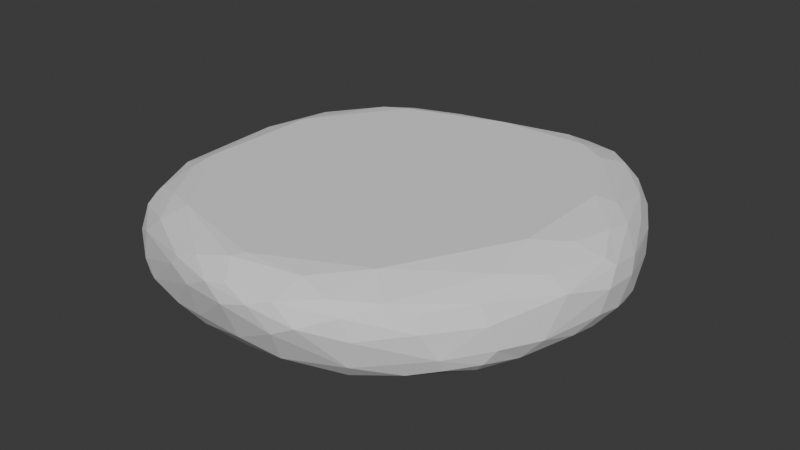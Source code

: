 # Source: Rune_1.blend  (saved by Blender 4.4.32; exported with 4.5.12 LTS)
import bpy
from mathutils import Matrix  # noqa: F401  (used for matrix-valued properties, if any)

bpy.ops.wm.read_factory_settings(use_empty=True)
scene = bpy.context.scene
scene.name = 'Scene'

# ---- collections
col_collection = bpy.data.collections.new('Collection'); scene.collection.children.link(col_collection)

# ---- world
world_world = bpy.data.worlds.new('World'); scene.world = world_world
world_world.use_nodes = True; world_world.node_tree.nodes.clear()
_N = world_world.node_tree.nodes; _L = world_world.node_tree.links
n0 = _N.new('ShaderNodeOutputWorld'); n0.name = 'World Output'; n0.location = (300, 300)
n1 = _N.new('ShaderNodeBackground'); n1.name = 'Background'; n1.location = (10, 300)
n1.inputs[0].default_value = (0.05088, 0.05088, 0.05088, 1.0)
_L.new(n1.outputs[0], n0.inputs[0])
n0.is_active_output = True
world_world.color = (0.05088, 0.05088, 0.05088)
world_world.sun_shadow_jitter_overblur = 0.0

# ---- meshes
me_icosphere = bpy.data.meshes.new('Icosphere')
me_icosphere.from_pydata([(-0.8185, -1.389, -0.3259), (-1.118, -1.391, -0.09598), (-0.116, 1.528, 0.06955), (1.061, -0.731, -0.3695), (1.268, -0.1573, -0.3854), (-0.5868, 1.12, -0.3741), (0.8265, 1.239, -0.3972), (1.52, -0.4936, -0.1139), (1.41, -0.5792, -0.2412), (0.777, -1.485, 0.2174), (-1.282, -1.078, 0.2706), (1.128, 1.321, -0.2407), (0.03706, 1.5, 0.227), (0.1361, 1.457, 0.2901), (1.464, 0.2991, 0.3052), (-1.022, -1.17, 0.3467), (0.4656, 1.4, 0.3434), (0.9504, -1.077, -0.3158), (1.33, 1.044, -0.2407), (0.2442, -1.719, 0.2078), (0.0367, -1.734, 0.1438), (1.192, -1.063, -0.1798), (-1.43, -1.013, 0.1648), (-0.3604, -1.533, -0.2484), (-0.6087, -1.54, -0.1883), (-0.9794, -1.439, -0.187), (-1.135, 1.133, 0.2009), (-1.107, 1.209, 0.1032), (-1.567, -0.1281, -0.269), (-1.586, 0.4089, -0.0981), (0.5372, 1.589, 0.2474), (0.6901, 1.616, 0.1911), (0.8991, 1.542, 0.1704), (-0.4239, 1.465, -0.2057), (-0.9473, 0.9077, 0.3632), (0.6839, 1.23, 0.3837), (0.9014, 1.123, 0.3698), (-0.7416, 0.9638, 0.3834), (-0.03912, -1.567, 0.3738), (1.216, -0.2678, 0.3832), (1.44, 0.7816, 0.1801), (1.322, 0.6391, 0.3263), (1.105, 1.344, 0.1845), (-0.8439, 1.352, -0.0242), (-0.8442, 1.297, 0.2112), (-1.434, 0.112, 0.3138), (-1.648, 0.0419, -0.08148), (-1.653, -0.2649, 0.0409), (-1.564, -0.7172, 0.1256), (-0.4749, -1.623, 0.2449), (-0.3202, -1.684, 0.1227), (1.564, -0.328, 0.1503), (0.7163, 1.657, -0.131), (0.4381, 1.68, 0.05698), (0.6851, 1.581, -0.2674), (0.2076, 1.617, -0.1543), (-1.199, 1.097, -0.1062), (-1.489, 0.7286, 0.08354), (-1.107, 1.087, -0.2295), (-0.976, 0.9807, -0.3333), (-1.275, -1.28, 0.0291), (-1.365, -1.088, -0.263), (-1.142, -1.346, -0.2376), (-1.064, -1.271, -0.3335), (0.3869, -1.669, 0.04404), (1.627, -0.0253, -0.114), (1.552, 0.02998, -0.2546), (1.424, 0.4024, -0.346), (1.571, 0.5074, -0.1966), (0.5974, 1.366, -0.3854), (-0.04248, -1.482, -0.3009), (-1.48, -0.7716, -0.2826), (0.8578, 1.433, -0.3177), (1.334, -0.8614, -0.18), (-0.3272, -1.602, -0.1394), (-1.638, -0.118, -0.1929), (-1.609, -0.3473, -0.2243), (-1.232, -0.637, 0.3837), (0.01628, -1.491, 0.3854), (1.479, 0.5151, 0.2611), (1.285, 1.038, 0.2237), (-0.5029, 1.394, 0.2186), (-0.6617, 1.416, 0.09601), (-0.8831, 1.214, 0.2786), (-1.517, 0.2834, 0.2527), (-1.573, -0.1634, 0.2292), (-0.892, -1.404, 0.2778), (-0.5348, -1.621, 0.167), (0.07804, -1.709, 0.282), (1.295, -0.8644, 0.2294), (1.463, -0.3813, 0.268), (0.468, 1.664, 0.1435), (0.5307, 1.668, -0.1769), (-0.0662, 1.43, -0.3135), (-1.348, 0.8737, -0.1784), (-1.37, 0.3993, -0.333), (-1.288, -1.197, 0.1881), (-1.319, -1.235, -0.1691), (0.3372, -1.55, -0.2057), (1.627, 0.1331, 0.175), (1.627, 0.2071, -0.1648), (-0.05735, 1.224, -0.4079), (-1.155, -0.8468, -0.4128), (1.175, 0.7118, -0.4105), (0.03456, -1.206, -0.4142), (0.8107, -0.828, -0.4113), (-1.296, -0.9626, -0.349), (1.595, 0.4283, 0.1107), (-1.611, -0.6188, -0.1077), (-0.5002, 1.371, -0.2748), (1.137, 1.385, -0.1295), (-1.316, 0.6208, 0.3118), (0.6053, -1.101, -0.3899), (1.384, 0.721, -0.3261), (1.408, -0.03823, 0.3369), (1.583, 0.06224, 0.234), (1.266, -0.6316, 0.3172), (-0.4025, 1.201, 0.3491), (1.419, 0.9447, 0.04151), (1.001, 1.518, 0.06465), (-0.4515, 1.487, -0.08921), (1.121, -1.206, 0.1082), (1.093, -1.163, 0.2208), (1.199, -1.113, -0.08231), (0.3339, 1.544, -0.2937), (-1.396, 0.6695, -0.2538), (-1.446, -1.076, 0.03715), (-1.078, -1.389, 0.126), (0.05736, -1.627, -0.1321), (0.7806, -1.434, -0.1435), (0.7147, -1.361, -0.2601), (1.639, 0.3285, 0.02549), (0.03778, -1.284, -0.4002), (1.548, -0.1944, -0.2131), (1.389, -0.3112, -0.3197), (0.2309, -1.45, -0.3032), (-1.341, -0.579, -0.3823), (-1.483, -0.9895, -0.1648), (-0.8516, 1.185, -0.2877), (-0.7936, 1.343, -0.1752), (0.909, 1.552, -0.1934), (1.399, -0.805, -0.08166), (1.273, -0.8367, -0.254), (-0.6053, 1.434, -0.1473), (1.303, 1.161, -0.1425), (1.439, 0.9075, -0.1377), (0.7536, -1.133, 0.3827), (-0.7479, -1.284, 0.3825), (-1.217, 0.2773, 0.3827), (0.001957, 1.211, 0.383), (1.21, 0.5411, 0.3831), (-1.231, -0.812, 0.363), (0.4482, -1.448, 0.3617), (1.265, 1.209, 0.08028), (0.8093, 1.498, 0.2655), (0.9905, 1.334, 0.2824), (-1.467, 0.6101, 0.2187), (-1.619, 0.2027, 0.09943), (-1.454, -0.6892, 0.2841), (-1.52, -0.6623, 0.2261), (-0.09561, -1.726, 0.248), (-0.2826, -1.623, 0.3185), (0.9233, -1.292, 0.2812), (0.6639, -1.475, 0.2971), (1.361, -0.8643, 0.09527), (0.7125, 1.674, 0.0514), (0.2273, 1.592, -0.2276), (-1.342, 0.9862, 0.1257), (-1.263, 0.9348, 0.2538), (-1.404, 0.8521, -0.09282), (-1.541, 0.3232, -0.2262), (0.3987, -1.658, 0.2653), (0.5524, -1.639, 0.128), (0.8309, -1.47, 0.06887), (1.009, -1.192, -0.2248), (1.655, 0.02329, 0.0604), (1.564, 0.4138, -0.2443), (0.7365, 1.186, -0.4137), (-0.7544, 0.8684, -0.4123), (-1.346, -0.0379, -0.3808), (-1.184, 0.1802, -0.4108), (-0.7137, -1.249, -0.4094), (1.081, 1.148, -0.3544), (1.184, -0.06651, -0.413)], [], [(183, 4, 3), (4, 183, 67), (133, 134, 66), (66, 134, 67), (7, 8, 133), (70, 23, 0), (135, 132, 112), (98, 70, 135), (135, 70, 132), (128, 70, 98), (106, 71, 136), (106, 102, 63), (108, 71, 137), (108, 76, 71), (137, 71, 61), (59, 138, 5), (138, 139, 109), (59, 178, 95), (43, 139, 56), (139, 138, 58), (72, 11, 182), (140, 72, 54), (54, 72, 69), (110, 11, 140), (142, 73, 21), (3, 142, 17), (74, 128, 20), (74, 23, 128), (25, 87, 1), (75, 46, 29), (33, 143, 120), (120, 143, 43), (55, 120, 2), (18, 144, 145), (182, 18, 113), (182, 11, 18), (11, 144, 18), (153, 110, 119), (118, 144, 153), (144, 11, 110), (145, 118, 131), (163, 146, 152), (148, 34, 111), (45, 148, 111), (35, 78, 150), (37, 78, 149), (117, 37, 149), (83, 37, 117), (77, 78, 148), (45, 77, 148), (15, 147, 151), (147, 77, 151), (161, 38, 147), (152, 78, 38), (163, 152, 171), (146, 78, 152), (39, 78, 146), (116, 39, 146), (114, 39, 116), (107, 79, 99), (150, 41, 36), (79, 40, 80), (153, 80, 40), (118, 107, 131), (118, 40, 107), (42, 153, 119), (41, 80, 155), (155, 80, 42), (119, 32, 42), (32, 155, 42), (154, 30, 16), (36, 155, 35), (81, 13, 12), (12, 13, 30), (82, 81, 12), (82, 120, 43), (43, 27, 82), (34, 168, 111), (83, 26, 168), (156, 84, 111), (157, 156, 57), (157, 84, 156), (111, 84, 45), (45, 84, 85), (156, 111, 168), (47, 85, 157), (46, 157, 29), (46, 47, 157), (48, 47, 108), (22, 158, 159), (158, 77, 45), (159, 158, 85), (127, 86, 96), (147, 86, 161), (86, 15, 10), (96, 86, 10), (49, 87, 160), (87, 127, 1), (87, 49, 127), (160, 88, 161), (19, 88, 160), (88, 19, 171), (123, 121, 173), (89, 164, 51), (162, 122, 89), (51, 90, 89), (90, 115, 114), (53, 91, 165), (165, 32, 119), (165, 31, 32), (16, 30, 13), (30, 91, 12), (92, 166, 55), (92, 53, 165), (53, 55, 2), (166, 93, 33), (101, 124, 69), (101, 93, 124), (93, 166, 124), (33, 93, 109), (55, 166, 120), (120, 166, 33), (167, 26, 27), (56, 167, 27), (156, 167, 57), (168, 167, 156), (125, 94, 58), (56, 27, 43), (95, 125, 59), (170, 95, 28), (29, 170, 75), (126, 48, 108), (97, 62, 1), (137, 126, 108), (63, 62, 61), (60, 1, 127), (0, 62, 63), (25, 0, 24), (172, 19, 64), (64, 19, 20), (98, 64, 128), (112, 130, 135), (172, 129, 173), (172, 64, 129), (173, 129, 123), (99, 115, 51), (99, 175, 131), (175, 51, 7), (99, 131, 107), (65, 175, 7), (66, 65, 133), (67, 176, 66), (131, 100, 68), (68, 100, 176), (67, 113, 176), (131, 68, 145), (6, 177, 69), (69, 177, 101), (109, 101, 5), (5, 178, 59), (95, 178, 180), (180, 179, 95), (181, 0, 63), (103, 113, 67), (177, 103, 104), (113, 103, 182), (182, 103, 6), (67, 183, 103), (104, 132, 181), (112, 104, 105), (17, 105, 3), (134, 3, 4), (105, 183, 3), (133, 8, 134), (134, 8, 142), (67, 134, 4), (65, 7, 133), (128, 23, 70), (8, 7, 141, 73), (61, 71, 106), (58, 138, 59), (5, 138, 109), (56, 139, 58), (140, 11, 72), (6, 72, 182), (69, 72, 6), (119, 110, 140), (21, 73, 123), (123, 73, 141), (3, 134, 142), (142, 8, 73), (143, 33, 109, 139), (23, 74, 24), (50, 24, 74), (25, 24, 50), (25, 50, 87), (47, 75, 108), (46, 75, 47), (179, 136, 28), (28, 76, 75), (108, 75, 76), (14, 115, 99, 79), (43, 143, 139), (153, 144, 110), (145, 144, 118), (163, 162, 146), (13, 149, 16), (13, 117, 149), (16, 149, 35), (14, 41, 150), (14, 150, 114), (150, 36, 35), (78, 35, 149), (34, 148, 37), (78, 37, 148), (10, 15, 151), (78, 77, 147), (147, 38, 78), (171, 152, 38), (114, 150, 39), (78, 39, 150), (14, 79, 41), (107, 40, 79), (41, 79, 80), (12, 91, 53, 2), (42, 80, 153), (118, 153, 40), (36, 41, 155), (32, 154, 155), (32, 31, 154), (35, 154, 16), (35, 155, 154), (30, 154, 31), (81, 83, 117, 13), (2, 82, 12), (120, 82, 2), (44, 81, 82), (83, 44, 27, 26), (83, 81, 44), (82, 27, 44), (47, 48, 159, 85), (34, 83, 168), (37, 83, 34), (29, 157, 57), (157, 85, 84), (162, 9, 121, 122), (158, 45, 85), (48, 22, 159), (151, 158, 10), (77, 158, 151), (10, 158, 22), (127, 49, 86), (15, 86, 147), (20, 50, 74), (160, 87, 50), (161, 86, 49), (20, 19, 160), (50, 20, 160), (38, 88, 171), (49, 160, 161), (38, 161, 88), (173, 121, 9), (122, 121, 164, 89), (146, 162, 116), (9, 162, 163), (164, 121, 123, 141), (141, 7, 51, 164), (165, 119, 140, 52), (116, 162, 89), (116, 89, 90), (116, 90, 114), (51, 115, 90), (165, 91, 31), (30, 31, 91), (54, 124, 92), (124, 166, 92), (52, 140, 54, 92), (125, 29, 169, 94), (52, 92, 165), (69, 124, 54), (53, 92, 55), (109, 93, 101), (168, 26, 167), (56, 169, 167), (57, 167, 169), (58, 94, 56), (56, 94, 169), (59, 125, 58), (57, 169, 29), (17, 142, 21, 174), (170, 125, 95), (28, 95, 179), (75, 170, 28), (29, 125, 170), (126, 96, 22), (127, 96, 60), (126, 22, 48), (126, 60, 96), (10, 22, 96), (61, 62, 97), (61, 97, 137), (137, 97, 126), (126, 97, 60), (106, 63, 61), (60, 97, 1), (1, 62, 25), (25, 62, 0), (24, 0, 23), (171, 19, 172), (128, 64, 20), (9, 172, 173), (163, 171, 9), (9, 171, 172), (135, 130, 98), (64, 98, 129), (129, 98, 130), (174, 130, 17), (112, 17, 130), (174, 21, 123, 129), (113, 18, 68, 176), (129, 130, 174), (175, 99, 51), (14, 114, 115), (66, 100, 65), (66, 176, 100), (65, 100, 175), (131, 175, 100), (180, 102, 136, 179), (145, 68, 18), (103, 177, 6), (101, 177, 104), (104, 178, 101), (76, 28, 136, 71), (101, 178, 5), (180, 178, 104), (104, 102, 180), (70, 0, 181, 132), (106, 136, 102), (181, 102, 104), (63, 102, 181), (103, 183, 104), (112, 132, 104), (104, 183, 105), (112, 105, 17)])
_uv = me_icosphere.uv_layers.new(name='UVMap')
_uv.uv.foreach_set('vector', [0.3331, 0.135, 0.3208, 0.1509, 0.278, 0.1503, 0.3208, 0.1509, 0.3331, 0.135, 0.3746, 0.1693, 0.327, 0.2027, 0.3112, 0.1749, 0.3445, 0.1949, 0.3445, 0.1949, 0.3112, 0.1749, 0.3746, 0.1693, 0.3068, 0.2165, 0.2945, 0.197, 0.327, 0.2027, 0.132, 0.1828, 0.1031, 0.1939, 0.08761, 0.1632, 0.1612, 0.181, 0.1464, 0.1452, 0.2068, 0.1529, 0.1673, 0.207, 0.132, 0.1828, 0.1612, 0.181, 0.1612, 0.181, 0.132, 0.1828, 0.1464, 0.1452, 0.1415, 0.2156, 0.132, 0.1828, 0.1673, 0.207, 0.8827, 0.1694, 0.8619, 0.1874, 0.8503, 0.1508, 0.8827, 0.1694, 0.8816, 0.1347, 0.9251, 0.1731, 0.8491, 0.2219, 0.8619, 0.1874, 0.8817, 0.212, 0.8491, 0.2219, 0.8294, 0.196, 0.8619, 0.1874, 0.8817, 0.212, 0.8619, 0.1874, 0.892, 0.1935, 0.6993, 0.1732, 0.6758, 0.1871, 0.6614, 0.1512, 0.6758, 0.1871, 0.6652, 0.206, 0.6375, 0.1863, 0.6993, 0.1732, 0.6915, 0.1373, 0.7627, 0.1746, 0.6684, 0.2325, 0.6652, 0.206, 0.7098, 0.224, 0.6652, 0.206, 0.6758, 0.1871, 0.7026, 0.2006, 0.5034, 0.179, 0.477, 0.1935, 0.4732, 0.1612, 0.5052, 0.2068, 0.5034, 0.179, 0.5256, 0.1929, 0.5256, 0.1929, 0.5034, 0.179, 0.5338, 0.1582, 0.481, 0.2169, 0.477, 0.1935, 0.5052, 0.2068, 0.271, 0.1893, 0.2745, 0.2064, 0.2543, 0.206, 0.2574, 0.1505, 0.271, 0.1893, 0.2351, 0.1769, 0.1085, 0.2107, 0.1415, 0.2156, 0.1392, 0.2586, 0.1085, 0.2107, 0.1031, 0.1939, 0.1415, 0.2156, 0.0575, 0.2223, 0.08631, 0.2602, 0.04546, 0.2362, 0.8141, 0.2055, 0.806, 0.2236, 0.7779, 0.2237, 0.6288, 0.2018, 0.6461, 0.2123, 0.6303, 0.2262, 0.6303, 0.2262, 0.6461, 0.2123, 0.6684, 0.2325, 0.5719, 0.2145, 0.6303, 0.2262, 0.5997, 0.2501, 0.4489, 0.195, 0.4598, 0.2122, 0.4376, 0.2153, 0.4732, 0.1612, 0.4489, 0.195, 0.4137, 0.1746, 0.4732, 0.1612, 0.477, 0.1935, 0.4489, 0.195, 0.477, 0.1935, 0.4598, 0.2122, 0.4489, 0.195, 0.4641, 0.2472, 0.481, 0.2169, 0.497, 0.2454, 0.4418, 0.2419, 0.4598, 0.2122, 0.4641, 0.2472, 0.4598, 0.2122, 0.477, 0.1935, 0.481, 0.2169, 0.4376, 0.2153, 0.4418, 0.2419, 0.3834, 0.2391, 0.2044, 0.2997, 0.2365, 0.3352, 0.1968, 0.3268, 0.7789, 0.3316, 0.7474, 0.3381, 0.7534, 0.3069, 0.7976, 0.3043, 0.7789, 0.3316, 0.7505, 0.307, 0.5, 0.3354, 0.4485, 0.4057, 0.419, 0.3324, 0.6733, 0.3332, 0.6469, 0.394, 0.599, 0.3336, 0.6391, 0.3211, 0.6733, 0.3332, 0.599, 0.3336, 0.6794, 0.2948, 0.6733, 0.3332, 0.6391, 0.3211, 0.8525, 0.3282, 0.8328, 0.4006, 0.7789, 0.3316, 0.7976, 0.3043, 0.8525, 0.3282, 0.7789, 0.3316, 0.8979, 0.3294, 0.8894, 0.3435, 0.8719, 0.3257, 0.8894, 0.3435, 0.8525, 0.3282, 0.8719, 0.3257, 0.1079, 0.3016, 0.1268, 0.3242, 0.05382, 0.3295, 0.1674, 0.3317, 0.1282, 0.3411, 0.1268, 0.3242, 0.2044, 0.2997, 0.1674, 0.3317, 0.1733, 0.2876, 0.1548, 0.3608, 0.1282, 0.3411, 0.1674, 0.3317, 0.3111, 0.3324, 0.2723, 0.4319, 0.2365, 0.3352, 0.2911, 0.3012, 0.3111, 0.3324, 0.2365, 0.3352, 0.3406, 0.3155, 0.3111, 0.3324, 0.2911, 0.3012, 0.3969, 0.253, 0.4084, 0.2831, 0.3674, 0.262, 0.419, 0.3324, 0.4229, 0.3077, 0.4766, 0.3253, 0.4084, 0.2831, 0.4295, 0.2648, 0.4538, 0.2687, 0.4641, 0.2472, 0.4538, 0.2687, 0.4295, 0.2648, 0.4418, 0.2419, 0.3969, 0.253, 0.3834, 0.2391, 0.4418, 0.2419, 0.4295, 0.2648, 0.3969, 0.253, 0.4804, 0.264, 0.4641, 0.2472, 0.497, 0.2454, 0.4229, 0.3077, 0.4538, 0.2687, 0.4865, 0.2891, 0.4865, 0.2891, 0.4538, 0.2687, 0.4804, 0.264, 0.497, 0.2454, 0.5053, 0.2633, 0.4804, 0.264, 0.5053, 0.2633, 0.4865, 0.2891, 0.4804, 0.264, 0.51, 0.2854, 0.5402, 0.2816, 0.5453, 0.3207, 0.4766, 0.3253, 0.4865, 0.2891, 0.5, 0.3354, 0.638, 0.2668, 0.58, 0.2974, 0.5879, 0.2774, 0.5879, 0.2774, 0.58, 0.2974, 0.5402, 0.2816, 0.6511, 0.2491, 0.638, 0.2668, 0.5879, 0.2774, 0.6511, 0.2491, 0.6303, 0.2262, 0.6684, 0.2325, 0.6684, 0.2325, 0.6973, 0.2528, 0.6511, 0.2491, 0.7013, 0.322, 0.7258, 0.2802, 0.7505, 0.307, 0.6794, 0.2948, 0.7049, 0.27, 0.7258, 0.2802, 0.7604, 0.2722, 0.7865, 0.2774, 0.7505, 0.307, 0.7949, 0.251, 0.7604, 0.2722, 0.7543, 0.2474, 0.7949, 0.251, 0.7865, 0.2774, 0.7604, 0.2722, 0.7505, 0.307, 0.7865, 0.2774, 0.7976, 0.3043, 0.7976, 0.3043, 0.7865, 0.2774, 0.8196, 0.2698, 0.7604, 0.2722, 0.7505, 0.307, 0.7258, 0.2802, 0.8266, 0.2408, 0.8196, 0.2698, 0.7949, 0.251, 0.806, 0.2236, 0.7949, 0.251, 0.7779, 0.2237, 0.806, 0.2236, 0.8266, 0.2408, 0.7949, 0.251, 0.8607, 0.2547, 0.8266, 0.2408, 0.8491, 0.2219, 0.8886, 0.2621, 0.8605, 0.2923, 0.8576, 0.2724, 0.8605, 0.2923, 0.8525, 0.3282, 0.7976, 0.3043, 0.8576, 0.2724, 0.8605, 0.2923, 0.8196, 0.2698, 0.03868, 0.2562, 0.04734, 0.2913, 0.02374, 0.282, 0.05382, 0.3295, 0.04734, 0.2913, 0.1079, 0.3016, 0.04734, 0.2913, 0.02239, 0.3188, 0.004975, 0.3081, 0.02374, 0.282, 0.04734, 0.2913, 0.004975, 0.3081, 0.0905, 0.2771, 0.08631, 0.2602, 0.1262, 0.2779, 0.08631, 0.2602, 0.03868, 0.2562, 0.04546, 0.2362, 0.08631, 0.2602, 0.0905, 0.2771, 0.03868, 0.2562, 0.1262, 0.2779, 0.1428, 0.292, 0.1079, 0.3016, 0.1586, 0.2705, 0.1428, 0.292, 0.1262, 0.2779, 0.1428, 0.292, 0.1586, 0.2705, 0.1733, 0.2876, 0.2539, 0.2242, 0.2455, 0.2525, 0.2124, 0.2473, 0.2751, 0.2672, 0.2775, 0.2492, 0.3226, 0.2613, 0.2317, 0.2918, 0.2472, 0.2714, 0.2751, 0.2672, 0.3226, 0.2613, 0.3162, 0.283, 0.2751, 0.2672, 0.3162, 0.283, 0.36, 0.277, 0.3406, 0.3155, 0.5519, 0.2432, 0.5489, 0.2602, 0.5276, 0.2464, 0.5276, 0.2464, 0.5053, 0.2633, 0.497, 0.2454, 0.5276, 0.2464, 0.5269, 0.2676, 0.5053, 0.2633, 0.5453, 0.3207, 0.5402, 0.2816, 0.58, 0.2974, 0.5402, 0.2816, 0.5489, 0.2602, 0.5879, 0.2774, 0.5422, 0.2105, 0.5696, 0.1998, 0.5719, 0.2145, 0.5422, 0.2105, 0.5519, 0.2432, 0.5276, 0.2464, 0.5519, 0.2432, 0.5719, 0.2145, 0.5997, 0.2501, 0.5696, 0.1998, 0.5959, 0.1776, 0.6288, 0.2018, 0.5906, 0.1421, 0.5576, 0.186, 0.5338, 0.1582, 0.5906, 0.1421, 0.5959, 0.1776, 0.5576, 0.186, 0.5959, 0.1776, 0.5696, 0.1998, 0.5576, 0.186, 0.6288, 0.2018, 0.5959, 0.1776, 0.6375, 0.1863, 0.5719, 0.2145, 0.5696, 0.1998, 0.6303, 0.2262, 0.6303, 0.2262, 0.5696, 0.1998, 0.6288, 0.2018, 0.729, 0.2535, 0.7049, 0.27, 0.6973, 0.2528, 0.7098, 0.224, 0.729, 0.2535, 0.6973, 0.2528, 0.7604, 0.2722, 0.729, 0.2535, 0.7543, 0.2474, 0.7258, 0.2802, 0.729, 0.2535, 0.7604, 0.2722, 0.7481, 0.1942, 0.7323, 0.2095, 0.7026, 0.2006, 0.7098, 0.224, 0.6973, 0.2528, 0.6684, 0.2325, 0.7627, 0.1746, 0.7481, 0.1942, 0.6993, 0.1732, 0.7793, 0.1995, 0.7627, 0.1746, 0.8115, 0.1857, 0.7779, 0.2237, 0.7793, 0.1995, 0.8141, 0.2055, 0.893, 0.2432, 0.8607, 0.2547, 0.8491, 0.2219, 0.9085, 0.2125, 0.9275, 0.1972, 0.9372, 0.2207, 0.8817, 0.212, 0.893, 0.2432, 0.8491, 0.2219, 0.9251, 0.1731, 0.9275, 0.1972, 0.892, 0.1935, 0.9184, 0.2407, 0.9372, 0.2207, 0.9357, 0.2533, 0.9592, 0.1752, 0.9275, 0.1972, 0.9251, 0.1731, 0.9501, 0.2078, 0.9592, 0.1752, 0.9745, 0.1993, 0.1857, 0.2568, 0.1586, 0.2705, 0.1685, 0.2404, 0.1685, 0.2404, 0.1586, 0.2705, 0.1392, 0.2586, 0.1673, 0.207, 0.1685, 0.2404, 0.1415, 0.2156, 0.2068, 0.1529, 0.2017, 0.1949, 0.1612, 0.181, 0.1857, 0.2568, 0.2068, 0.2177, 0.2124, 0.2473, 0.1857, 0.2568, 0.1685, 0.2404, 0.2068, 0.2177, 0.2124, 0.2473, 0.2068, 0.2177, 0.2539, 0.2242, 0.3674, 0.262, 0.36, 0.277, 0.3226, 0.2613, 0.3674, 0.262, 0.3543, 0.2455, 0.3834, 0.2391, 0.3543, 0.2455, 0.3226, 0.2613, 0.3068, 0.2165, 0.3674, 0.262, 0.3834, 0.2391, 0.3969, 0.253, 0.3452, 0.22, 0.3543, 0.2455, 0.3068, 0.2165, 0.3445, 0.1949, 0.3452, 0.22, 0.327, 0.2027, 0.3746, 0.1693, 0.3847, 0.1975, 0.3445, 0.1949, 0.3834, 0.2391, 0.366, 0.2118, 0.3989, 0.2092, 0.3989, 0.2092, 0.366, 0.2118, 0.3847, 0.1975, 0.3746, 0.1693, 0.4137, 0.1746, 0.3847, 0.1975, 0.3834, 0.2391, 0.3989, 0.2092, 0.4376, 0.2153, 0.4974, 0.1483, 0.5073, 0.1297, 0.5338, 0.1582, 0.5338, 0.1582, 0.5073, 0.1297, 0.5906, 0.1421, 0.6375, 0.1863, 0.5906, 0.1421, 0.6278, 0.1426, 0.6614, 0.1512, 0.6915, 0.1373, 0.6993, 0.1732, 0.7627, 0.1746, 0.6915, 0.1373, 0.7631, 0.1373, 0.7631, 0.1373, 0.7863, 0.1487, 0.7627, 0.1746, 0.9496, 0.1397, 0.9592, 0.1752, 0.9251, 0.1731, 0.4061, 0.1407, 0.4137, 0.1746, 0.3746, 0.1693, 0.4243, 0.1074, 0.4061, 0.1407, 0.3733, 0.05232, 0.4137, 0.1746, 0.4061, 0.1407, 0.4622, 0.1619, 0.4622, 0.1619, 0.4061, 0.1407, 0.4375, 0.1279, 0.3746, 0.1693, 0.3331, 0.135, 0.4061, 0.1407, 0.1506, 0.1293, 0.1464, 0.1452, 0.1029, 0.1368, 0.2068, 0.1529, 0.1506, 0.1293, 0.2279, 0.1341, 0.2351, 0.1769, 0.2279, 0.1341, 0.2574, 0.1505, 0.3112, 0.1749, 0.278, 0.1503, 0.3208, 0.1509, 0.2898, 0.1279, 0.3331, 0.135, 0.278, 0.1503, 0.327, 0.2027, 0.2945, 0.197, 0.3112, 0.1749, 0.3112, 0.1749, 0.2945, 0.197, 0.271, 0.1893, 0.3746, 0.1693, 0.3112, 0.1749, 0.3208, 0.1509, 0.3452, 0.22, 0.3068, 0.2165, 0.327, 0.2027, 0.1415, 0.2156, 0.1031, 0.1939, 0.132, 0.1828, 0.2945, 0.197, 0.3068, 0.2165, 0.2816, 0.2236, 0.2745, 0.2064, 0.892, 0.1935, 0.8619, 0.1874, 0.8827, 0.1694, 0.7026, 0.2006, 0.6758, 0.1871, 0.6993, 0.1732, 0.6614, 0.1512, 0.6758, 0.1871, 0.6375, 0.1863, 0.7098, 0.224, 0.6652, 0.206, 0.7026, 0.2006, 0.5052, 0.2068, 0.477, 0.1935, 0.5034, 0.179, 0.4974, 0.1483, 0.5034, 0.179, 0.4732, 0.1612, 0.5338, 0.1582, 0.5034, 0.179, 0.4974, 0.1483, 0.497, 0.2454, 0.481, 0.2169, 0.5052, 0.2068, 0.2543, 0.206, 0.2745, 0.2064, 0.2539, 0.2242, 0.2539, 0.2242, 0.2745, 0.2064, 0.2816, 0.2236, 0.2574, 0.1505, 0.3112, 0.1749, 0.271, 0.1893, 0.271, 0.1893, 0.2945, 0.197, 0.2745, 0.2064, 0.6461, 0.2123, 0.6288, 0.2018, 0.6375, 0.1863, 0.6652, 0.206, 0.1031, 0.1939, 0.1085, 0.2107, 0.08086, 0.2066, 0.107, 0.2509, 0.08086, 0.2066, 0.1085, 0.2107, 0.0575, 0.2223, 0.08086, 0.2066, 0.107, 0.2509, 0.0575, 0.2223, 0.107, 0.2509, 0.08631, 0.2602, 0.8266, 0.2408, 0.8141, 0.2055, 0.8491, 0.2219, 0.806, 0.2236, 0.8141, 0.2055, 0.8266, 0.2408, 0.7863, 0.1487, 0.8503, 0.1508, 0.8115, 0.1857, 0.8115, 0.1857, 0.8294, 0.196, 0.8141, 0.2055, 0.8491, 0.2219, 0.8141, 0.2055, 0.8294, 0.196, 0.3885, 0.3034, 0.36, 0.277, 0.3674, 0.262, 0.4084, 0.2831, 0.6684, 0.2325, 0.6461, 0.2123, 0.6652, 0.206, 0.4641, 0.2472, 0.4598, 0.2122, 0.481, 0.2169, 0.4376, 0.2153, 0.4598, 0.2122, 0.4418, 0.2419, 0.2044, 0.2997, 0.2317, 0.2918, 0.2365, 0.3352, 0.58, 0.2974, 0.599, 0.3336, 0.5453, 0.3207, 0.58, 0.2974, 0.6391, 0.3211, 0.599, 0.3336, 0.5453, 0.3207, 0.599, 0.3336, 0.5691, 0.3507, 0.3885, 0.3034, 0.4229, 0.3077, 0.419, 0.3324, 0.3885, 0.3034, 0.419, 0.3324, 0.3784, 0.3302, 0.419, 0.3324, 0.4766, 0.3253, 0.5, 0.3354, 0.4485, 0.4057, 0.5, 0.3354, 0.5114, 0.374, 0.7013, 0.322, 0.7007, 0.3609, 0.6733, 0.3332, 0.6469, 0.394, 0.6733, 0.3332, 0.7007, 0.3609, 0.902, 0.2921, 0.8979, 0.3294, 0.8719, 0.3257, 0.8328, 0.4006, 0.8525, 0.3282, 0.8789, 0.3653, 0.05382, 0.3295, 0.1268, 0.3242, 0.1282, 0.3411, 0.1733, 0.2876, 0.1674, 0.3317, 0.1268, 0.3242, 0.3406, 0.3155, 0.3432, 0.3433, 0.3111, 0.3324, 0.2723, 0.4319, 0.3111, 0.3324, 0.3295, 0.3696, 0.3885, 0.3034, 0.4084, 0.2831, 0.4229, 0.3077, 0.3969, 0.253, 0.4295, 0.2648, 0.4084, 0.2831, 0.4229, 0.3077, 0.4084, 0.2831, 0.4538, 0.2687, 0.5879, 0.2774, 0.5489, 0.2602, 0.5519, 0.2432, 0.5997, 0.2501, 0.4804, 0.264, 0.4538, 0.2687, 0.4641, 0.2472, 0.4418, 0.2419, 0.4641, 0.2472, 0.4295, 0.2648, 0.4766, 0.3253, 0.4229, 0.3077, 0.4865, 0.2891, 0.5053, 0.2633, 0.51, 0.2854, 0.4865, 0.2891, 0.5053, 0.2633, 0.5269, 0.2676, 0.51, 0.2854, 0.5, 0.3354, 0.51, 0.2854, 0.5453, 0.3207, 0.5, 0.3354, 0.4865, 0.2891, 0.51, 0.2854, 0.5402, 0.2816, 0.51, 0.2854, 0.5269, 0.2676, 0.638, 0.2668, 0.6794, 0.2948, 0.6391, 0.3211, 0.58, 0.2974, 0.5997, 0.2501, 0.6511, 0.2491, 0.5879, 0.2774, 0.6303, 0.2262, 0.6511, 0.2491, 0.5997, 0.2501, 0.6713, 0.269, 0.638, 0.2668, 0.6511, 0.2491, 0.6794, 0.2948, 0.6713, 0.269, 0.6973, 0.2528, 0.7049, 0.27, 0.6794, 0.2948, 0.638, 0.2668, 0.6713, 0.269, 0.6511, 0.2491, 0.6973, 0.2528, 0.6713, 0.269, 0.8266, 0.2408, 0.8607, 0.2547, 0.8576, 0.2724, 0.8196, 0.2698, 0.7013, 0.322, 0.6794, 0.2948, 0.7258, 0.2802, 0.6733, 0.3332, 0.6794, 0.2948, 0.7013, 0.322, 0.7779, 0.2237, 0.7949, 0.251, 0.7543, 0.2474, 0.7949, 0.251, 0.8196, 0.2698, 0.7865, 0.2774, 0.2317, 0.2918, 0.2112, 0.2729, 0.2455, 0.2525, 0.2472, 0.2714, 0.8605, 0.2923, 0.7976, 0.3043, 0.8196, 0.2698, 0.8607, 0.2547, 0.8886, 0.2621, 0.8576, 0.2724, 0.8719, 0.3257, 0.8605, 0.2923, 0.902, 0.2921, 0.8525, 0.3282, 0.8605, 0.2923, 0.8719, 0.3257, 0.902, 0.2921, 0.8605, 0.2923, 0.8886, 0.2621, 0.03868, 0.2562, 0.0905, 0.2771, 0.04734, 0.2913, 0.02239, 0.3188, 0.04734, 0.2913, 0.05382, 0.3295, 0.1392, 0.2586, 0.107, 0.2509, 0.1085, 0.2107, 0.1262, 0.2779, 0.08631, 0.2602, 0.107, 0.2509, 0.1079, 0.3016, 0.04734, 0.2913, 0.0905, 0.2771, 0.1392, 0.2586, 0.1586, 0.2705, 0.1262, 0.2779, 0.107, 0.2509, 0.1392, 0.2586, 0.1262, 0.2779, 0.1268, 0.3242, 0.1428, 0.292, 0.1733, 0.2876, 0.0905, 0.2771, 0.1262, 0.2779, 0.1079, 0.3016, 0.1268, 0.3242, 0.1079, 0.3016, 0.1428, 0.292, 0.2124, 0.2473, 0.2455, 0.2525, 0.2112, 0.2729, 0.2472, 0.2714, 0.2455, 0.2525, 0.2775, 0.2492, 0.2751, 0.2672, 0.2365, 0.3352, 0.2317, 0.2918, 0.2911, 0.3012, 0.2112, 0.2729, 0.2317, 0.2918, 0.2044, 0.2997, 0.2775, 0.2492, 0.2455, 0.2525, 0.2539, 0.2242, 0.2816, 0.2236, 0.2816, 0.2236, 0.3068, 0.2165, 0.3226, 0.2613, 0.2775, 0.2492, 0.5276, 0.2464, 0.497, 0.2454, 0.5052, 0.2068, 0.5261, 0.2185, 0.2911, 0.3012, 0.2317, 0.2918, 0.2751, 0.2672, 0.2911, 0.3012, 0.2751, 0.2672, 0.3162, 0.283, 0.2911, 0.3012, 0.3162, 0.283, 0.3406, 0.3155, 0.3226, 0.2613, 0.36, 0.277, 0.3162, 0.283, 0.5276, 0.2464, 0.5489, 0.2602, 0.5269, 0.2676, 0.5402, 0.2816, 0.5269, 0.2676, 0.5489, 0.2602, 0.5256, 0.1929, 0.5576, 0.186, 0.5422, 0.2105, 0.5576, 0.186, 0.5696, 0.1998, 0.5422, 0.2105, 0.5261, 0.2185, 0.5052, 0.2068, 0.5256, 0.1929, 0.5422, 0.2105, 0.7481, 0.1942, 0.7779, 0.2237, 0.7392, 0.2276, 0.7323, 0.2095, 0.5261, 0.2185, 0.5422, 0.2105, 0.5276, 0.2464, 0.5338, 0.1582, 0.5576, 0.186, 0.5256, 0.1929, 0.5519, 0.2432, 0.5422, 0.2105, 0.5719, 0.2145, 0.6375, 0.1863, 0.5959, 0.1776, 0.5906, 0.1421, 0.7258, 0.2802, 0.7049, 0.27, 0.729, 0.2535, 0.7098, 0.224, 0.7392, 0.2276, 0.729, 0.2535, 0.7543, 0.2474, 0.729, 0.2535, 0.7392, 0.2276, 0.7026, 0.2006, 0.7323, 0.2095, 0.7098, 0.224, 0.7098, 0.224, 0.7323, 0.2095, 0.7392, 0.2276, 0.6993, 0.1732, 0.7481, 0.1942, 0.7026, 0.2006, 0.7543, 0.2474, 0.7392, 0.2276, 0.7779, 0.2237, 0.2351, 0.1769, 0.271, 0.1893, 0.2543, 0.206, 0.234, 0.1996, 0.7793, 0.1995, 0.7481, 0.1942, 0.7627, 0.1746, 0.8115, 0.1857, 0.7627, 0.1746, 0.7863, 0.1487, 0.8141, 0.2055, 0.7793, 0.1995, 0.8115, 0.1857, 0.7779, 0.2237, 0.7481, 0.1942, 0.7793, 0.1995, 0.893, 0.2432, 0.9126, 0.2655, 0.8886, 0.2621, 0.9357, 0.2533, 0.9126, 0.2655, 0.9184, 0.2407, 0.893, 0.2432, 0.8886, 0.2621, 0.8607, 0.2547, 0.893, 0.2432, 0.9184, 0.2407, 0.9126, 0.2655, 0.902, 0.2921, 0.8886, 0.2621, 0.9126, 0.2655, 0.892, 0.1935, 0.9275, 0.1972, 0.9085, 0.2125, 0.892, 0.1935, 0.9085, 0.2125, 0.8817, 0.212, 0.8817, 0.212, 0.9085, 0.2125, 0.893, 0.2432, 0.893, 0.2432, 0.9085, 0.2125, 0.9184, 0.2407, 0.8827, 0.1694, 0.9251, 0.1731, 0.892, 0.1935, 0.9184, 0.2407, 0.9085, 0.2125, 0.9372, 0.2207, 0.9372, 0.2207, 0.9275, 0.1972, 0.9501, 0.2078, 0.9501, 0.2078, 0.9275, 0.1972, 0.9592, 0.1752, 0.9745, 0.1993, 0.9592, 0.1752, 0.9824, 0.176, 0.1733, 0.2876, 0.1586, 0.2705, 0.1857, 0.2568, 0.1415, 0.2156, 0.1685, 0.2404, 0.1392, 0.2586, 0.2112, 0.2729, 0.1857, 0.2568, 0.2124, 0.2473, 0.2044, 0.2997, 0.1733, 0.2876, 0.2112, 0.2729, 0.2112, 0.2729, 0.1733, 0.2876, 0.1857, 0.2568, 0.1612, 0.181, 0.2017, 0.1949, 0.1673, 0.207, 0.1685, 0.2404, 0.1673, 0.207, 0.2068, 0.2177, 0.2068, 0.2177, 0.1673, 0.207, 0.2017, 0.1949, 0.234, 0.1996, 0.2017, 0.1949, 0.2351, 0.1769, 0.2068, 0.1529, 0.2351, 0.1769, 0.2017, 0.1949, 0.234, 0.1996, 0.2543, 0.206, 0.2539, 0.2242, 0.2068, 0.2177, 0.4137, 0.1746, 0.4489, 0.195, 0.3989, 0.2092, 0.3847, 0.1975, 0.2068, 0.2177, 0.2017, 0.1949, 0.234, 0.1996, 0.3543, 0.2455, 0.3674, 0.262, 0.3226, 0.2613, 0.3885, 0.3034, 0.3406, 0.3155, 0.36, 0.277, 0.3445, 0.1949, 0.366, 0.2118, 0.3452, 0.22, 0.3445, 0.1949, 0.3847, 0.1975, 0.366, 0.2118, 0.3452, 0.22, 0.366, 0.2118, 0.3543, 0.2455, 0.3834, 0.2391, 0.3543, 0.2455, 0.366, 0.2118, 0.7631, 0.1373, 0.7929, 0.1146, 0.807, 0.1381, 0.7863, 0.1487, 0.4376, 0.2153, 0.3989, 0.2092, 0.4489, 0.195, 0.4773, 0.1181, 0.5073, 0.1297, 0.4974, 0.1483, 0.5906, 0.1421, 0.5073, 0.1297, 0.5466, 0.06075, 0.5466, 0.06075, 0.6099, 0.1152, 0.5906, 0.1421, 0.8294, 0.196, 0.8115, 0.1857, 0.8503, 0.1508, 0.8619, 0.1874, 0.6534, 0.1279, 0.6915, 0.1373, 0.6614, 0.1512, 0.7631, 0.1373, 0.6915, 0.1373, 0.7214, 0.05416, 0.7214, 0.05416, 0.7929, 0.1146, 0.7631, 0.1373, 0.132, 0.1828, 0.08761, 0.1632, 0.1029, 0.1368, 0.1464, 0.1452, 0.8827, 0.1694, 0.8503, 0.1508, 0.8816, 0.1347, 0.9496, 0.1397, 0.8816, 0.1347, 0.9653, 0.1062, 0.9251, 0.1731, 0.8816, 0.1347, 0.9496, 0.1397, 0.4061, 0.1407, 0.3331, 0.135, 0.3733, 0.05232, 0.2068, 0.1529, 0.1464, 0.1452, 0.1506, 0.1293, 0.1506, 0.1293, 0.2481, 0.1152, 0.2279, 0.1341, 0.2068, 0.1529, 0.2279, 0.1341, 0.2351, 0.1769])
me_icosphere.update()

# ---- objects
ob_icosphere = bpy.data.objects.new('Icosphere', me_icosphere)

# ---- transforms, parenting, visibility, modifiers, constraints
ob_icosphere.location = (0.0, 0.0, 0.0)

# ---- collection membership
col_collection.objects.link(ob_icosphere)

# ---- scene / render settings (as saved in the file)
scene.frame_start = 1; scene.frame_end = 250; scene.frame_set(1)
scene.render.engine = 'BLENDER_EEVEE_NEXT'
bpy.context.view_layer.update()

# ---- added for rendering (the .blend has no active camera and no usable light): camera, sun
cam_auto = bpy.data.cameras.new('AutoCamera')
cam_auto.lens = 50.0
cam_auto.sensor_width = 36.0
cam_auto.clip_end = 1000.0
ob_auto_camera = bpy.data.objects.new('AutoCamera', cam_auto)
scene.collection.objects.link(ob_auto_camera)
ob_auto_camera.location = (4.46075, -5.37925, 3.55348)
ob_auto_camera.rotation_euler = (1.09748, -7.21219e-08, 0.694738)
scene.camera = ob_auto_camera
light_auto_sun = bpy.data.lights.new('AutoSun', 'SUN')
light_auto_sun.energy = 3.0
light_auto_sun.angle = 0.0523599
ob_auto_sun = bpy.data.objects.new('AutoSun', light_auto_sun)
scene.collection.objects.link(ob_auto_sun)
ob_auto_sun.rotation_euler = (0.872665, 0.174533, 0.523599)
bpy.context.view_layer.update()
